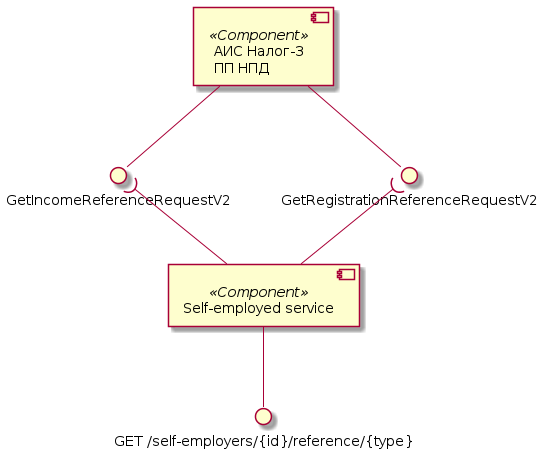

The diagram above was rendered by PlantUML. Its source (embedded in the PNG):
@startuml reference-components

component "АИС Налог-3\nПП НПД" as Tax3 <<Component>>
interface "GetRegistrationReferenceRequestV2" as GetRegistrationReference
interface "GetIncomeReferenceRequestV2" as GetIncomeReference

Tax3 --() GetRegistrationReference
Tax3 --() GetIncomeReference

component "Self-employed service" as SelfEmplService <<Component>>
interface "GET /self-employers/{id}/reference/{type}" as getReference

SelfEmplService --() getReference

SelfEmplService -up-( GetRegistrationReference
SelfEmplService -up-( GetIncomeReference

@enduml